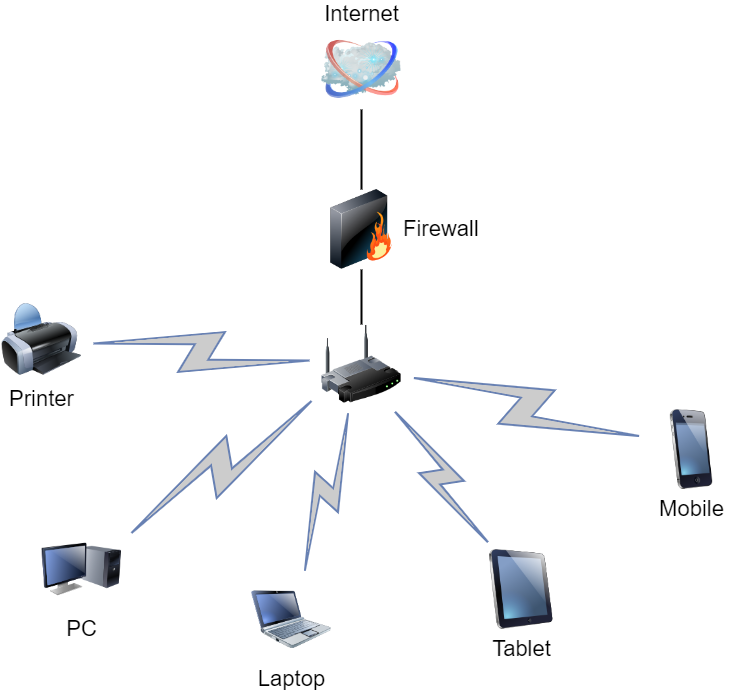

The diagram above was exported from draw.io. Its source (the exported page's mxGraphModel, read from the mxfile embedded in the PNG):
<mxGraphModel dx="1038" dy="571" grid="1" gridSize="10" guides="1" tooltips="1" connect="1" arrows="1" fold="1" page="1" pageScale="1" pageWidth="1100" pageHeight="850" background="none" math="0" shadow="0">
  <root>
    <mxCell id="0" />
    <mxCell id="1" parent="0" />
    <mxCell id="69ecfefc5c41e42c-18" style="edgeStyle=none;rounded=0;html=1;labelBackgroundColor=none;endArrow=none;strokeWidth=2;fontFamily=Verdana;fontSize=22" parent="1" source="69ecfefc5c41e42c-1" target="69ecfefc5c41e42c-3" edge="1">
      <mxGeometry relative="1" as="geometry" />
    </mxCell>
    <mxCell id="69ecfefc5c41e42c-1" value="" style="image;html=1;labelBackgroundColor=#ffffff;image=img/lib/clip_art/networking/Wireless_Router_128x128.png;rounded=1;shadow=0;comic=0;strokeWidth=2;fontSize=22" parent="1" vertex="1">
      <mxGeometry x="505" y="375" width="80" height="80" as="geometry" />
    </mxCell>
    <mxCell id="69ecfefc5c41e42c-2" value="Internet" style="image;html=1;labelBackgroundColor=#ffffff;image=img/lib/clip_art/networking/Cloud_128x128.png;rounded=1;shadow=0;comic=0;strokeWidth=2;fontSize=22;labelPosition=center;verticalLabelPosition=top;align=center;verticalAlign=bottom;" parent="1" vertex="1">
      <mxGeometry x="505" y="80" width="80" height="80" as="geometry" />
    </mxCell>
    <mxCell id="69ecfefc5c41e42c-19" style="edgeStyle=none;rounded=0;html=1;labelBackgroundColor=none;endArrow=none;strokeWidth=2;fontFamily=Verdana;fontSize=22" parent="1" source="69ecfefc5c41e42c-3" target="69ecfefc5c41e42c-2" edge="1">
      <mxGeometry relative="1" as="geometry" />
    </mxCell>
    <mxCell id="69ecfefc5c41e42c-3" value="Firewall" style="image;html=1;labelBackgroundColor=#ffffff;image=img/lib/clip_art/networking/Firewall_128x128.png;rounded=1;shadow=0;comic=0;strokeWidth=2;fontSize=22;labelPosition=right;verticalLabelPosition=middle;align=left;verticalAlign=middle;" parent="1" vertex="1">
      <mxGeometry x="505" y="240" width="80" height="80" as="geometry" />
    </mxCell>
    <mxCell id="69ecfefc5c41e42c-4" value="Tablet" style="image;html=1;labelBackgroundColor=#ffffff;image=img/lib/clip_art/computers/iPad_128x128.png;rounded=1;shadow=0;comic=0;strokeWidth=2;fontSize=22" parent="1" vertex="1">
      <mxGeometry x="665" y="600" width="80" height="80" as="geometry" />
    </mxCell>
    <mxCell id="69ecfefc5c41e42c-5" value="PC" style="image;html=1;labelBackgroundColor=#ffffff;image=img/lib/clip_art/computers/Monitor_Tower_128x128.png;rounded=1;shadow=0;comic=0;strokeWidth=2;fontSize=22" parent="1" vertex="1">
      <mxGeometry x="225" y="580" width="80" height="80" as="geometry" />
    </mxCell>
    <mxCell id="69ecfefc5c41e42c-6" value="Printer" style="image;html=1;labelBackgroundColor=#ffffff;image=img/lib/clip_art/computers/Printer_128x128.png;rounded=1;shadow=0;comic=0;strokeWidth=2;fontSize=22" parent="1" vertex="1">
      <mxGeometry x="185" y="350" width="80" height="80" as="geometry" />
    </mxCell>
    <mxCell id="69ecfefc5c41e42c-8" value="Mobile" style="image;html=1;labelBackgroundColor=#ffffff;image=img/lib/clip_art/telecommunication/iPhone_128x128.png;rounded=1;shadow=0;comic=0;strokeWidth=2;fontSize=22" parent="1" vertex="1">
      <mxGeometry x="835" y="460" width="80" height="80" as="geometry" />
    </mxCell>
    <mxCell id="69ecfefc5c41e42c-10" value="Laptop" style="image;html=1;labelBackgroundColor=#ffffff;image=img/lib/clip_art/computers/Netbook_128x128.png;rounded=1;shadow=0;comic=0;strokeWidth=2;fontSize=22" parent="1" vertex="1">
      <mxGeometry x="435" y="630" width="80" height="80" as="geometry" />
    </mxCell>
    <mxCell id="69ecfefc5c41e42c-11" value="" style="html=1;fillColor=#CCCCCC;strokeColor=#6881B3;gradientColor=none;gradientDirection=north;strokeWidth=2;shape=mxgraph.networks.comm_link_edge;html=1;labelBackgroundColor=none;endArrow=none;fontFamily=Verdana;fontSize=22;fontColor=#000000;" parent="1" source="69ecfefc5c41e42c-6" target="69ecfefc5c41e42c-1" edge="1">
      <mxGeometry width="100" height="100" relative="1" as="geometry">
        <mxPoint x="335" y="300" as="sourcePoint" />
        <mxPoint x="435" y="200" as="targetPoint" />
      </mxGeometry>
    </mxCell>
    <mxCell id="69ecfefc5c41e42c-12" value="" style="html=1;fillColor=#CCCCCC;strokeColor=#6881B3;gradientColor=none;gradientDirection=north;strokeWidth=2;shape=mxgraph.networks.comm_link_edge;html=1;labelBackgroundColor=none;endArrow=none;fontFamily=Verdana;fontSize=22;fontColor=#000000;fontStyle=1" parent="1" source="69ecfefc5c41e42c-5" target="69ecfefc5c41e42c-1" edge="1">
      <mxGeometry width="100" height="100" relative="1" as="geometry">
        <mxPoint x="355" y="391.9565217391305" as="sourcePoint" />
        <mxPoint x="505" y="418.0434782608695" as="targetPoint" />
      </mxGeometry>
    </mxCell>
    <mxCell id="69ecfefc5c41e42c-13" value="" style="html=1;fillColor=#CCCCCC;strokeColor=#6881B3;gradientColor=none;gradientDirection=north;strokeWidth=2;shape=mxgraph.networks.comm_link_edge;html=1;labelBackgroundColor=none;endArrow=none;fontFamily=Verdana;fontSize=22;fontColor=#000000;" parent="1" source="69ecfefc5c41e42c-10" target="69ecfefc5c41e42c-1" edge="1">
      <mxGeometry width="100" height="100" relative="1" as="geometry">
        <mxPoint x="365" y="401.9565217391305" as="sourcePoint" />
        <mxPoint x="515" y="428.0434782608695" as="targetPoint" />
      </mxGeometry>
    </mxCell>
    <mxCell id="69ecfefc5c41e42c-14" value="" style="html=1;fillColor=#CCCCCC;strokeColor=#6881B3;gradientColor=none;gradientDirection=north;strokeWidth=2;shape=mxgraph.networks.comm_link_edge;html=1;labelBackgroundColor=none;endArrow=none;fontFamily=Verdana;fontSize=22;fontColor=#000000;" parent="1" source="69ecfefc5c41e42c-4" target="69ecfefc5c41e42c-1" edge="1">
      <mxGeometry width="100" height="100" relative="1" as="geometry">
        <mxPoint x="375" y="411.9565217391305" as="sourcePoint" />
        <mxPoint x="525" y="438.0434782608695" as="targetPoint" />
      </mxGeometry>
    </mxCell>
    <mxCell id="69ecfefc5c41e42c-16" value="" style="html=1;fillColor=#CCCCCC;strokeColor=#6881B3;gradientColor=none;gradientDirection=north;strokeWidth=2;shape=mxgraph.networks.comm_link_edge;html=1;labelBackgroundColor=none;endArrow=none;fontFamily=Verdana;fontSize=22;fontColor=#000000;" parent="1" source="69ecfefc5c41e42c-8" target="69ecfefc5c41e42c-1" edge="1">
      <mxGeometry width="100" height="100" relative="1" as="geometry">
        <mxPoint x="395" y="431.9565217391305" as="sourcePoint" />
        <mxPoint x="545" y="458.0434782608695" as="targetPoint" />
      </mxGeometry>
    </mxCell>
  </root>
</mxGraphModel>